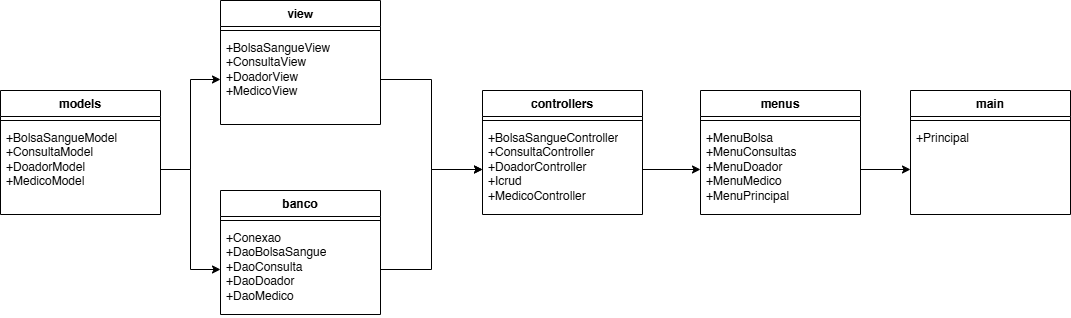

The diagram above was exported from draw.io. Its source (the exported page's mxGraphModel, read from the mxfile embedded in the PNG):
<mxGraphModel dx="1633" dy="530" grid="1" gridSize="10" guides="1" tooltips="1" connect="1" arrows="1" fold="1" page="1" pageScale="1" pageWidth="583" pageHeight="413" math="0" shadow="0">
  <root>
    <mxCell id="0" />
    <mxCell id="1" parent="0" />
    <mxCell id="QD1ljL7LehJChdT15YT--5" value="banco" style="swimlane;fontStyle=1;align=center;verticalAlign=top;childLayout=stackLayout;horizontal=1;startSize=26;horizontalStack=0;resizeParent=1;resizeParentMax=0;resizeLast=0;collapsible=1;marginBottom=0;whiteSpace=wrap;html=1;" parent="1" vertex="1">
      <mxGeometry x="-50" y="300" width="160" height="124" as="geometry" />
    </mxCell>
    <mxCell id="QD1ljL7LehJChdT15YT--7" value="" style="line;strokeWidth=1;fillColor=none;align=left;verticalAlign=middle;spacingTop=-1;spacingLeft=3;spacingRight=3;rotatable=0;labelPosition=right;points=[];portConstraint=eastwest;strokeColor=inherit;" parent="QD1ljL7LehJChdT15YT--5" vertex="1">
      <mxGeometry y="26" width="160" height="8" as="geometry" />
    </mxCell>
    <mxCell id="QD1ljL7LehJChdT15YT--8" value="+Conexao&lt;div&gt;+DaoBolsaSangue&lt;/div&gt;&lt;div&gt;+DaoConsulta&lt;/div&gt;&lt;div&gt;+DaoDoador&lt;/div&gt;&lt;div&gt;+DaoMedico&lt;span style=&quot;white-space: pre;&quot;&gt;&#09;&lt;/span&gt;&lt;/div&gt;" style="text;strokeColor=none;fillColor=none;align=left;verticalAlign=top;spacingLeft=4;spacingRight=4;overflow=hidden;rotatable=0;points=[[0,0.5],[1,0.5]];portConstraint=eastwest;whiteSpace=wrap;html=1;" parent="QD1ljL7LehJChdT15YT--5" vertex="1">
      <mxGeometry y="34" width="160" height="90" as="geometry" />
    </mxCell>
    <mxCell id="QD1ljL7LehJChdT15YT--13" value="controllers" style="swimlane;fontStyle=1;align=center;verticalAlign=top;childLayout=stackLayout;horizontal=1;startSize=26;horizontalStack=0;resizeParent=1;resizeParentMax=0;resizeLast=0;collapsible=1;marginBottom=0;whiteSpace=wrap;html=1;" parent="1" vertex="1">
      <mxGeometry x="212" y="200" width="160" height="124" as="geometry" />
    </mxCell>
    <mxCell id="QD1ljL7LehJChdT15YT--15" value="" style="line;strokeWidth=1;fillColor=none;align=left;verticalAlign=middle;spacingTop=-1;spacingLeft=3;spacingRight=3;rotatable=0;labelPosition=right;points=[];portConstraint=eastwest;strokeColor=inherit;" parent="QD1ljL7LehJChdT15YT--13" vertex="1">
      <mxGeometry y="26" width="160" height="8" as="geometry" />
    </mxCell>
    <mxCell id="QD1ljL7LehJChdT15YT--16" value="+BolsaSangueController&lt;div&gt;+ConsultaController&lt;/div&gt;&lt;div&gt;+DoadorController&lt;/div&gt;&lt;div&gt;+Icrud&lt;/div&gt;&lt;div&gt;+MedicoController&lt;/div&gt;" style="text;strokeColor=none;fillColor=none;align=left;verticalAlign=top;spacingLeft=4;spacingRight=4;overflow=hidden;rotatable=0;points=[[0,0.5],[1,0.5]];portConstraint=eastwest;whiteSpace=wrap;html=1;" parent="QD1ljL7LehJChdT15YT--13" vertex="1">
      <mxGeometry y="34" width="160" height="90" as="geometry" />
    </mxCell>
    <mxCell id="QD1ljL7LehJChdT15YT--17" value="models" style="swimlane;fontStyle=1;align=center;verticalAlign=top;childLayout=stackLayout;horizontal=1;startSize=26;horizontalStack=0;resizeParent=1;resizeParentMax=0;resizeLast=0;collapsible=1;marginBottom=0;whiteSpace=wrap;html=1;" parent="1" vertex="1">
      <mxGeometry x="-270" y="200" width="160" height="124" as="geometry" />
    </mxCell>
    <mxCell id="QD1ljL7LehJChdT15YT--19" value="" style="line;strokeWidth=1;fillColor=none;align=left;verticalAlign=middle;spacingTop=-1;spacingLeft=3;spacingRight=3;rotatable=0;labelPosition=right;points=[];portConstraint=eastwest;strokeColor=inherit;" parent="QD1ljL7LehJChdT15YT--17" vertex="1">
      <mxGeometry y="26" width="160" height="8" as="geometry" />
    </mxCell>
    <mxCell id="QD1ljL7LehJChdT15YT--20" value="+BolsaSangueModel&lt;div&gt;+ConsultaModel&lt;/div&gt;&lt;div&gt;+DoadorModel&lt;/div&gt;&lt;div&gt;+MedicoModel&lt;/div&gt;" style="text;strokeColor=none;fillColor=none;align=left;verticalAlign=top;spacingLeft=4;spacingRight=4;overflow=hidden;rotatable=0;points=[[0,0.5],[1,0.5]];portConstraint=eastwest;whiteSpace=wrap;html=1;" parent="QD1ljL7LehJChdT15YT--17" vertex="1">
      <mxGeometry y="34" width="160" height="90" as="geometry" />
    </mxCell>
    <mxCell id="vRMchfGngFnxtsoOUSA9-5" value="menus" style="swimlane;fontStyle=1;align=center;verticalAlign=top;childLayout=stackLayout;horizontal=1;startSize=26;horizontalStack=0;resizeParent=1;resizeParentMax=0;resizeLast=0;collapsible=1;marginBottom=0;whiteSpace=wrap;html=1;" parent="1" vertex="1">
      <mxGeometry x="430" y="200" width="160" height="124" as="geometry" />
    </mxCell>
    <mxCell id="vRMchfGngFnxtsoOUSA9-7" value="" style="line;strokeWidth=1;fillColor=none;align=left;verticalAlign=middle;spacingTop=-1;spacingLeft=3;spacingRight=3;rotatable=0;labelPosition=right;points=[];portConstraint=eastwest;strokeColor=inherit;" parent="vRMchfGngFnxtsoOUSA9-5" vertex="1">
      <mxGeometry y="26" width="160" height="8" as="geometry" />
    </mxCell>
    <mxCell id="vRMchfGngFnxtsoOUSA9-8" value="+MenuBolsa&lt;div&gt;+MenuConsultas&lt;br&gt;+MenuDoador&lt;/div&gt;&lt;div&gt;+MenuMedico&lt;/div&gt;&lt;div&gt;+MenuPrincipal&lt;/div&gt;" style="text;strokeColor=none;fillColor=none;align=left;verticalAlign=top;spacingLeft=4;spacingRight=4;overflow=hidden;rotatable=0;points=[[0,0.5],[1,0.5]];portConstraint=eastwest;whiteSpace=wrap;html=1;" parent="vRMchfGngFnxtsoOUSA9-5" vertex="1">
      <mxGeometry y="34" width="160" height="90" as="geometry" />
    </mxCell>
    <mxCell id="QD1ljL7LehJChdT15YT--21" value="view" style="swimlane;fontStyle=1;align=center;verticalAlign=top;childLayout=stackLayout;horizontal=1;startSize=26;horizontalStack=0;resizeParent=1;resizeParentMax=0;resizeLast=0;collapsible=1;marginBottom=0;whiteSpace=wrap;html=1;" parent="1" vertex="1">
      <mxGeometry x="-50" y="110" width="160" height="124" as="geometry" />
    </mxCell>
    <mxCell id="QD1ljL7LehJChdT15YT--23" value="" style="line;strokeWidth=1;fillColor=none;align=left;verticalAlign=middle;spacingTop=-1;spacingLeft=3;spacingRight=3;rotatable=0;labelPosition=right;points=[];portConstraint=eastwest;strokeColor=inherit;" parent="QD1ljL7LehJChdT15YT--21" vertex="1">
      <mxGeometry y="26" width="160" height="8" as="geometry" />
    </mxCell>
    <mxCell id="QD1ljL7LehJChdT15YT--24" value="+BolsaSangueView&lt;div&gt;+ConsultaView&lt;/div&gt;&lt;div&gt;+DoadorView&lt;/div&gt;&lt;div&gt;+MedicoView&lt;/div&gt;" style="text;strokeColor=none;fillColor=none;align=left;verticalAlign=top;spacingLeft=4;spacingRight=4;overflow=hidden;rotatable=0;points=[[0,0.5],[1,0.5]];portConstraint=eastwest;whiteSpace=wrap;html=1;" parent="QD1ljL7LehJChdT15YT--21" vertex="1">
      <mxGeometry y="34" width="160" height="90" as="geometry" />
    </mxCell>
    <mxCell id="vRMchfGngFnxtsoOUSA9-9" value="main" style="swimlane;fontStyle=1;align=center;verticalAlign=top;childLayout=stackLayout;horizontal=1;startSize=26;horizontalStack=0;resizeParent=1;resizeParentMax=0;resizeLast=0;collapsible=1;marginBottom=0;whiteSpace=wrap;html=1;" parent="1" vertex="1">
      <mxGeometry x="640" y="200" width="160" height="124" as="geometry" />
    </mxCell>
    <mxCell id="vRMchfGngFnxtsoOUSA9-11" value="" style="line;strokeWidth=1;fillColor=none;align=left;verticalAlign=middle;spacingTop=-1;spacingLeft=3;spacingRight=3;rotatable=0;labelPosition=right;points=[];portConstraint=eastwest;strokeColor=inherit;" parent="vRMchfGngFnxtsoOUSA9-9" vertex="1">
      <mxGeometry y="26" width="160" height="8" as="geometry" />
    </mxCell>
    <mxCell id="vRMchfGngFnxtsoOUSA9-12" value="+Principal" style="text;strokeColor=none;fillColor=none;align=left;verticalAlign=top;spacingLeft=4;spacingRight=4;overflow=hidden;rotatable=0;points=[[0,0.5],[1,0.5]];portConstraint=eastwest;whiteSpace=wrap;html=1;" parent="vRMchfGngFnxtsoOUSA9-9" vertex="1">
      <mxGeometry y="34" width="160" height="90" as="geometry" />
    </mxCell>
    <mxCell id="QD1ljL7LehJChdT15YT--26" style="edgeStyle=orthogonalEdgeStyle;rounded=0;orthogonalLoop=1;jettySize=auto;html=1;entryX=0;entryY=0.5;entryDx=0;entryDy=0;" parent="1" source="vRMchfGngFnxtsoOUSA9-8" target="vRMchfGngFnxtsoOUSA9-12" edge="1">
      <mxGeometry relative="1" as="geometry" />
    </mxCell>
    <mxCell id="QD1ljL7LehJChdT15YT--28" style="edgeStyle=orthogonalEdgeStyle;rounded=0;orthogonalLoop=1;jettySize=auto;html=1;entryX=0;entryY=0.5;entryDx=0;entryDy=0;" parent="1" source="QD1ljL7LehJChdT15YT--20" target="QD1ljL7LehJChdT15YT--8" edge="1">
      <mxGeometry relative="1" as="geometry" />
    </mxCell>
    <mxCell id="QD1ljL7LehJChdT15YT--30" style="edgeStyle=orthogonalEdgeStyle;rounded=0;orthogonalLoop=1;jettySize=auto;html=1;entryX=0;entryY=0.5;entryDx=0;entryDy=0;" parent="1" source="QD1ljL7LehJChdT15YT--16" target="vRMchfGngFnxtsoOUSA9-8" edge="1">
      <mxGeometry relative="1" as="geometry" />
    </mxCell>
    <mxCell id="QD1ljL7LehJChdT15YT--31" style="edgeStyle=orthogonalEdgeStyle;rounded=0;orthogonalLoop=1;jettySize=auto;html=1;entryX=0;entryY=0.5;entryDx=0;entryDy=0;" parent="1" source="QD1ljL7LehJChdT15YT--20" target="QD1ljL7LehJChdT15YT--24" edge="1">
      <mxGeometry relative="1" as="geometry" />
    </mxCell>
    <mxCell id="QD1ljL7LehJChdT15YT--32" style="edgeStyle=orthogonalEdgeStyle;rounded=0;orthogonalLoop=1;jettySize=auto;html=1;entryX=0;entryY=0.5;entryDx=0;entryDy=0;" parent="1" source="QD1ljL7LehJChdT15YT--24" target="QD1ljL7LehJChdT15YT--16" edge="1">
      <mxGeometry relative="1" as="geometry" />
    </mxCell>
    <mxCell id="QD1ljL7LehJChdT15YT--36" style="edgeStyle=orthogonalEdgeStyle;rounded=0;orthogonalLoop=1;jettySize=auto;html=1;entryX=0;entryY=0.5;entryDx=0;entryDy=0;" parent="1" source="QD1ljL7LehJChdT15YT--8" target="QD1ljL7LehJChdT15YT--16" edge="1">
      <mxGeometry relative="1" as="geometry" />
    </mxCell>
  </root>
</mxGraphModel>